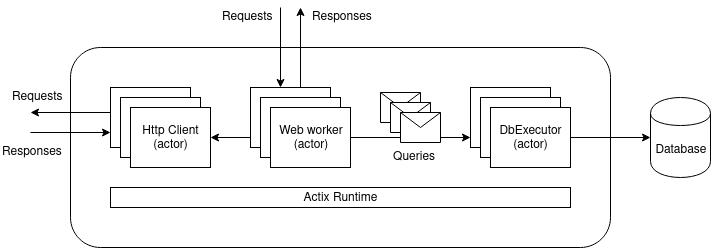

The diagram above was exported from draw.io. Its source (the exported page's mxGraphModel, read from the mxfile embedded in the PNG):
<mxGraphModel dx="1408" dy="790" grid="1" gridSize="10" guides="1" tooltips="1" connect="1" arrows="1" fold="1" page="1" pageScale="1" pageWidth="850" pageHeight="1100" math="0" shadow="0">
  <root>
    <mxCell id="0" />
    <mxCell id="1" parent="0" />
    <mxCell id="mZx8jo_Wz-w-mzppT5so-8" value="" style="rounded=1;whiteSpace=wrap;html=1;fillColor=none;" vertex="1" parent="1">
      <mxGeometry x="140" y="120" width="540" height="200" as="geometry" />
    </mxCell>
    <mxCell id="mZx8jo_Wz-w-mzppT5so-18" style="edgeStyle=orthogonalEdgeStyle;rounded=0;orthogonalLoop=1;jettySize=auto;html=1;exitX=0.25;exitY=0;exitDx=0;exitDy=0;startArrow=classic;startFill=1;endArrow=none;endFill=0;" edge="1" parent="1">
      <mxGeometry relative="1" as="geometry">
        <mxPoint x="350" y="80" as="targetPoint" />
        <mxPoint x="350" y="160" as="sourcePoint" />
      </mxGeometry>
    </mxCell>
    <mxCell id="mZx8jo_Wz-w-mzppT5so-19" style="edgeStyle=orthogonalEdgeStyle;rounded=0;orthogonalLoop=1;jettySize=auto;html=1;exitX=0.75;exitY=0;exitDx=0;exitDy=0;startArrow=none;startFill=0;endArrow=classic;endFill=1;" edge="1" parent="1">
      <mxGeometry relative="1" as="geometry">
        <mxPoint x="370" y="80" as="targetPoint" />
        <mxPoint x="370" y="160" as="sourcePoint" />
      </mxGeometry>
    </mxCell>
    <mxCell id="mZx8jo_Wz-w-mzppT5so-1" value="" style="rounded=0;whiteSpace=wrap;html=1;" vertex="1" parent="1">
      <mxGeometry x="320" y="160" width="80" height="60" as="geometry" />
    </mxCell>
    <mxCell id="mZx8jo_Wz-w-mzppT5so-2" value="" style="rounded=0;whiteSpace=wrap;html=1;" vertex="1" parent="1">
      <mxGeometry x="330" y="170" width="80" height="60" as="geometry" />
    </mxCell>
    <mxCell id="mZx8jo_Wz-w-mzppT5so-12" style="edgeStyle=orthogonalEdgeStyle;rounded=0;orthogonalLoop=1;jettySize=auto;html=1;exitX=1;exitY=0.5;exitDx=0;exitDy=0;" edge="1" parent="1">
      <mxGeometry relative="1" as="geometry">
        <mxPoint x="540" y="210" as="targetPoint" />
        <mxPoint x="420" y="210" as="sourcePoint" />
      </mxGeometry>
    </mxCell>
    <mxCell id="mZx8jo_Wz-w-mzppT5so-3" value="&lt;div&gt;Web worker&lt;/div&gt;&lt;div&gt;(actor)&lt;/div&gt;" style="rounded=0;whiteSpace=wrap;html=1;" vertex="1" parent="1">
      <mxGeometry x="340" y="180" width="80" height="60" as="geometry" />
    </mxCell>
    <mxCell id="mZx8jo_Wz-w-mzppT5so-4" value="" style="rounded=0;whiteSpace=wrap;html=1;" vertex="1" parent="1">
      <mxGeometry x="540" y="160" width="80" height="60" as="geometry" />
    </mxCell>
    <mxCell id="mZx8jo_Wz-w-mzppT5so-5" value="" style="rounded=0;whiteSpace=wrap;html=1;" vertex="1" parent="1">
      <mxGeometry x="550" y="170" width="80" height="60" as="geometry" />
    </mxCell>
    <mxCell id="mZx8jo_Wz-w-mzppT5so-10" style="edgeStyle=orthogonalEdgeStyle;rounded=0;orthogonalLoop=1;jettySize=auto;html=1;exitX=1;exitY=0.5;exitDx=0;exitDy=0;entryX=0;entryY=0.5;entryDx=0;entryDy=0;" edge="1" parent="1" source="mZx8jo_Wz-w-mzppT5so-6" target="mZx8jo_Wz-w-mzppT5so-9">
      <mxGeometry relative="1" as="geometry" />
    </mxCell>
    <mxCell id="mZx8jo_Wz-w-mzppT5so-6" value="&lt;div&gt;DbExecutor&lt;/div&gt;&lt;div&gt;(actor)&lt;br&gt;&lt;/div&gt;" style="rounded=0;whiteSpace=wrap;html=1;" vertex="1" parent="1">
      <mxGeometry x="560" y="180" width="80" height="60" as="geometry" />
    </mxCell>
    <mxCell id="mZx8jo_Wz-w-mzppT5so-7" value="Actix Runtime" style="rounded=0;whiteSpace=wrap;html=1;" vertex="1" parent="1">
      <mxGeometry x="180" y="260" width="460" height="20" as="geometry" />
    </mxCell>
    <mxCell id="mZx8jo_Wz-w-mzppT5so-9" value="Database" style="shape=cylinder;whiteSpace=wrap;html=1;boundedLbl=1;backgroundOutline=1;fillColor=none;" vertex="1" parent="1">
      <mxGeometry x="720" y="170" width="60" height="80" as="geometry" />
    </mxCell>
    <mxCell id="mZx8jo_Wz-w-mzppT5so-11" value="" style="shape=message;whiteSpace=wrap;html=1;outlineConnect=0;fillColor=#ffffff;" vertex="1" parent="1">
      <mxGeometry x="450" y="165" width="40" height="30" as="geometry" />
    </mxCell>
    <mxCell id="mZx8jo_Wz-w-mzppT5so-14" value="Queries" style="text;html=1;resizable=0;points=[];autosize=1;align=left;verticalAlign=top;spacingTop=-4;" vertex="1" parent="1">
      <mxGeometry x="461" y="220" width="60" height="20" as="geometry" />
    </mxCell>
    <mxCell id="mZx8jo_Wz-w-mzppT5so-15" value="" style="shape=message;whiteSpace=wrap;html=1;outlineConnect=0;fillColor=#ffffff;" vertex="1" parent="1">
      <mxGeometry x="460" y="175" width="40" height="30" as="geometry" />
    </mxCell>
    <mxCell id="mZx8jo_Wz-w-mzppT5so-16" value="" style="shape=message;whiteSpace=wrap;html=1;outlineConnect=0;fillColor=#ffffff;" vertex="1" parent="1">
      <mxGeometry x="470" y="185" width="40" height="30" as="geometry" />
    </mxCell>
    <mxCell id="mZx8jo_Wz-w-mzppT5so-20" value="Requests" style="text;html=1;resizable=0;points=[];autosize=1;align=left;verticalAlign=top;spacingTop=-4;" vertex="1" parent="1">
      <mxGeometry x="290" y="80" width="70" height="20" as="geometry" />
    </mxCell>
    <mxCell id="mZx8jo_Wz-w-mzppT5so-21" value="Responses" style="text;html=1;resizable=0;points=[];autosize=1;align=left;verticalAlign=top;spacingTop=-4;" vertex="1" parent="1">
      <mxGeometry x="380" y="80" width="80" height="20" as="geometry" />
    </mxCell>
    <mxCell id="mZx8jo_Wz-w-mzppT5so-35" style="edgeStyle=orthogonalEdgeStyle;rounded=0;orthogonalLoop=1;jettySize=auto;html=1;exitX=0;exitY=0.25;exitDx=0;exitDy=0;startArrow=none;startFill=0;endArrow=classic;endFill=1;" edge="1" parent="1">
      <mxGeometry relative="1" as="geometry">
        <mxPoint x="100" y="185" as="targetPoint" />
        <mxPoint x="180" y="185" as="sourcePoint" />
      </mxGeometry>
    </mxCell>
    <mxCell id="mZx8jo_Wz-w-mzppT5so-24" value="" style="rounded=0;whiteSpace=wrap;html=1;" vertex="1" parent="1">
      <mxGeometry x="180" y="160" width="80" height="60" as="geometry" />
    </mxCell>
    <mxCell id="mZx8jo_Wz-w-mzppT5so-25" value="" style="rounded=0;whiteSpace=wrap;html=1;" vertex="1" parent="1">
      <mxGeometry x="190" y="170" width="80" height="60" as="geometry" />
    </mxCell>
    <mxCell id="mZx8jo_Wz-w-mzppT5so-26" value="&lt;div&gt;Http Client&lt;/div&gt;&lt;div&gt;(actor)&lt;br&gt;&lt;/div&gt;" style="rounded=0;whiteSpace=wrap;html=1;" vertex="1" parent="1">
      <mxGeometry x="200" y="180" width="80" height="60" as="geometry" />
    </mxCell>
    <mxCell id="mZx8jo_Wz-w-mzppT5so-29" style="edgeStyle=orthogonalEdgeStyle;rounded=0;orthogonalLoop=1;jettySize=auto;html=1;startArrow=classic;startFill=1;endArrow=none;endFill=0;" edge="1" parent="1">
      <mxGeometry relative="1" as="geometry">
        <mxPoint x="320" y="210" as="targetPoint" />
        <mxPoint x="280" y="210" as="sourcePoint" />
      </mxGeometry>
    </mxCell>
    <mxCell id="mZx8jo_Wz-w-mzppT5so-36" style="edgeStyle=orthogonalEdgeStyle;rounded=0;orthogonalLoop=1;jettySize=auto;html=1;exitX=0;exitY=0.25;exitDx=0;exitDy=0;startArrow=classic;startFill=1;endArrow=none;endFill=0;" edge="1" parent="1">
      <mxGeometry relative="1" as="geometry">
        <mxPoint x="100" y="205" as="targetPoint" />
        <mxPoint x="180" y="205" as="sourcePoint" />
      </mxGeometry>
    </mxCell>
    <mxCell id="mZx8jo_Wz-w-mzppT5so-37" value="Requests" style="text;html=1;resizable=0;points=[];autosize=1;align=left;verticalAlign=top;spacingTop=-4;" vertex="1" parent="1">
      <mxGeometry x="80" y="160" width="70" height="20" as="geometry" />
    </mxCell>
    <mxCell id="mZx8jo_Wz-w-mzppT5so-38" value="Responses" style="text;html=1;resizable=0;points=[];autosize=1;align=left;verticalAlign=top;spacingTop=-4;" vertex="1" parent="1">
      <mxGeometry x="70" y="215" width="80" height="20" as="geometry" />
    </mxCell>
  </root>
</mxGraphModel>